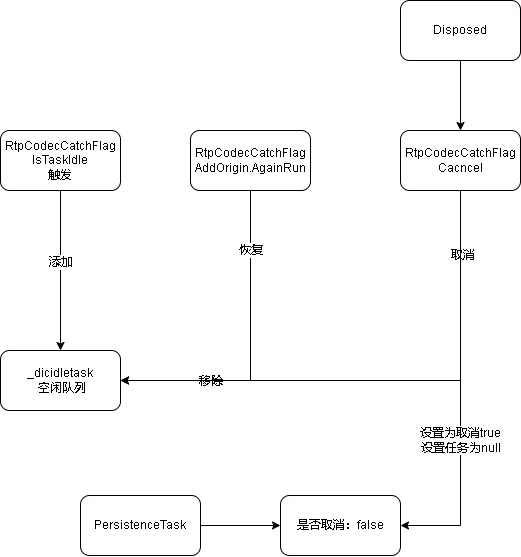

The diagram above was exported from draw.io. Its source (the exported page's mxGraphModel, read from the mxfile embedded in the PNG):
<mxGraphModel dx="1149" dy="630" grid="1" gridSize="10" guides="1" tooltips="1" connect="1" arrows="1" fold="1" page="1" pageScale="1" pageWidth="827" pageHeight="1169" math="0" shadow="0">
  <root>
    <mxCell id="0" />
    <mxCell id="1" parent="0" />
    <mxCell id="LzZgrFuEfPYrOibEXuW1-1" value="_dicidletask&lt;br&gt;&amp;nbsp;空闲队列" style="rounded=1;whiteSpace=wrap;html=1;" vertex="1" parent="1">
      <mxGeometry x="170" y="440" width="120" height="60" as="geometry" />
    </mxCell>
    <mxCell id="LzZgrFuEfPYrOibEXuW1-3" style="edgeStyle=orthogonalEdgeStyle;rounded=0;orthogonalLoop=1;jettySize=auto;html=1;exitX=0.5;exitY=1;exitDx=0;exitDy=0;" edge="1" parent="1" source="LzZgrFuEfPYrOibEXuW1-2" target="LzZgrFuEfPYrOibEXuW1-1">
      <mxGeometry relative="1" as="geometry" />
    </mxCell>
    <mxCell id="LzZgrFuEfPYrOibEXuW1-4" value="添加" style="edgeLabel;html=1;align=center;verticalAlign=middle;resizable=0;points=[];" vertex="1" connectable="0" parent="LzZgrFuEfPYrOibEXuW1-3">
      <mxGeometry x="-0.2615" y="-2" relative="1" as="geometry">
        <mxPoint x="2" y="12" as="offset" />
      </mxGeometry>
    </mxCell>
    <mxCell id="LzZgrFuEfPYrOibEXuW1-2" value="RtpCodecCatchFlag&lt;br&gt;IsTaskIdle&lt;br&gt;触发" style="rounded=1;whiteSpace=wrap;html=1;" vertex="1" parent="1">
      <mxGeometry x="170" y="220" width="120" height="60" as="geometry" />
    </mxCell>
    <mxCell id="LzZgrFuEfPYrOibEXuW1-6" style="edgeStyle=orthogonalEdgeStyle;rounded=0;orthogonalLoop=1;jettySize=auto;html=1;entryX=1;entryY=0.5;entryDx=0;entryDy=0;exitX=0.5;exitY=1;exitDx=0;exitDy=0;" edge="1" parent="1" source="LzZgrFuEfPYrOibEXuW1-5" target="LzZgrFuEfPYrOibEXuW1-1">
      <mxGeometry relative="1" as="geometry" />
    </mxCell>
    <mxCell id="LzZgrFuEfPYrOibEXuW1-7" value="移除" style="edgeLabel;html=1;align=center;verticalAlign=middle;resizable=0;points=[];" vertex="1" connectable="0" parent="LzZgrFuEfPYrOibEXuW1-6">
      <mxGeometry x="-0.1155" relative="1" as="geometry">
        <mxPoint x="-40" y="49" as="offset" />
      </mxGeometry>
    </mxCell>
    <mxCell id="LzZgrFuEfPYrOibEXuW1-10" value="恢复" style="edgeLabel;html=1;align=center;verticalAlign=middle;resizable=0;points=[];" vertex="1" connectable="0" parent="LzZgrFuEfPYrOibEXuW1-6">
      <mxGeometry x="-0.6227" y="-3" relative="1" as="geometry">
        <mxPoint x="3" as="offset" />
      </mxGeometry>
    </mxCell>
    <mxCell id="LzZgrFuEfPYrOibEXuW1-5" value="RtpCodecCatchFlag&lt;br&gt;AddOrigin.AgainRun" style="rounded=1;whiteSpace=wrap;html=1;" vertex="1" parent="1">
      <mxGeometry x="360" y="220" width="120" height="60" as="geometry" />
    </mxCell>
    <mxCell id="LzZgrFuEfPYrOibEXuW1-9" style="edgeStyle=orthogonalEdgeStyle;rounded=0;orthogonalLoop=1;jettySize=auto;html=1;entryX=1;entryY=0.5;entryDx=0;entryDy=0;exitX=0.5;exitY=1;exitDx=0;exitDy=0;" edge="1" parent="1" source="LzZgrFuEfPYrOibEXuW1-8" target="LzZgrFuEfPYrOibEXuW1-1">
      <mxGeometry relative="1" as="geometry" />
    </mxCell>
    <mxCell id="LzZgrFuEfPYrOibEXuW1-11" value="取消" style="edgeLabel;html=1;align=center;verticalAlign=middle;resizable=0;points=[];" vertex="1" connectable="0" parent="LzZgrFuEfPYrOibEXuW1-9">
      <mxGeometry x="-0.7534" y="2" relative="1" as="geometry">
        <mxPoint as="offset" />
      </mxGeometry>
    </mxCell>
    <mxCell id="LzZgrFuEfPYrOibEXuW1-18" style="edgeStyle=orthogonalEdgeStyle;rounded=0;orthogonalLoop=1;jettySize=auto;html=1;entryX=1;entryY=0.5;entryDx=0;entryDy=0;" edge="1" parent="1" source="LzZgrFuEfPYrOibEXuW1-8" target="LzZgrFuEfPYrOibEXuW1-16">
      <mxGeometry relative="1" as="geometry" />
    </mxCell>
    <mxCell id="LzZgrFuEfPYrOibEXuW1-19" value="设置为取消true&lt;br&gt;设置任务为null" style="edgeLabel;html=1;align=center;verticalAlign=middle;resizable=0;points=[];" vertex="1" connectable="0" parent="LzZgrFuEfPYrOibEXuW1-18">
      <mxGeometry x="0.4497" relative="1" as="geometry">
        <mxPoint y="-37" as="offset" />
      </mxGeometry>
    </mxCell>
    <mxCell id="LzZgrFuEfPYrOibEXuW1-8" value="RtpCodecCatchFlag&lt;br&gt;Cacncel" style="rounded=1;whiteSpace=wrap;html=1;" vertex="1" parent="1">
      <mxGeometry x="570" y="220" width="120" height="60" as="geometry" />
    </mxCell>
    <mxCell id="LzZgrFuEfPYrOibEXuW1-13" style="edgeStyle=orthogonalEdgeStyle;rounded=0;orthogonalLoop=1;jettySize=auto;html=1;exitX=0.5;exitY=1;exitDx=0;exitDy=0;entryX=0.5;entryY=0;entryDx=0;entryDy=0;" edge="1" parent="1" source="LzZgrFuEfPYrOibEXuW1-12" target="LzZgrFuEfPYrOibEXuW1-8">
      <mxGeometry relative="1" as="geometry" />
    </mxCell>
    <mxCell id="LzZgrFuEfPYrOibEXuW1-12" value="Disposed" style="rounded=1;whiteSpace=wrap;html=1;" vertex="1" parent="1">
      <mxGeometry x="570" y="90" width="120" height="60" as="geometry" />
    </mxCell>
    <mxCell id="LzZgrFuEfPYrOibEXuW1-17" value="" style="edgeStyle=orthogonalEdgeStyle;rounded=0;orthogonalLoop=1;jettySize=auto;html=1;" edge="1" parent="1" source="LzZgrFuEfPYrOibEXuW1-15" target="LzZgrFuEfPYrOibEXuW1-16">
      <mxGeometry relative="1" as="geometry" />
    </mxCell>
    <mxCell id="LzZgrFuEfPYrOibEXuW1-15" value="PersistenceTask" style="rounded=1;whiteSpace=wrap;html=1;" vertex="1" parent="1">
      <mxGeometry x="250" y="585" width="120" height="60" as="geometry" />
    </mxCell>
    <mxCell id="LzZgrFuEfPYrOibEXuW1-16" value="是否取消：false" style="whiteSpace=wrap;html=1;rounded=1;" vertex="1" parent="1">
      <mxGeometry x="450" y="585" width="120" height="60" as="geometry" />
    </mxCell>
  </root>
</mxGraphModel>